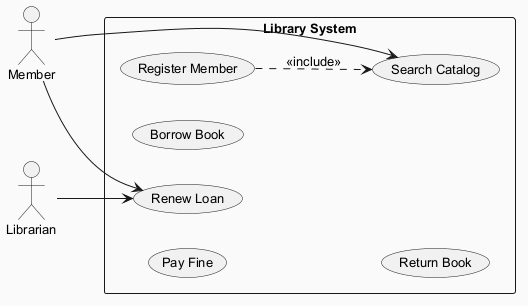

The diagram above was rendered by PlantUML. Its source (embedded in the PNG):
@startuml
skinparam backgroundColor #FAFAFA
skinparam classBackgroundColor #FFF3E0
skinparam classBorderColor #E65100
skinparam defaultFontSize 13
left to right direction
actor "Member" as Member
actor "Librarian" as Librarian
rectangle "Library System" {
  usecase "Pay Fine" as UC_PayFine
  usecase "Renew Loan" as UC_RenewLoan
  usecase "Borrow Book" as UC_BorrowBook
  usecase "Return Book" as UC_ReturnBook
  usecase "Search Catalog" as UC_SearchCatalog
  usecase "Register Member" as UC_RegisterMember
}
Member --> UC_RenewLoan
Member --> UC_SearchCatalog
Librarian --> UC_RenewLoan
UC_RegisterMember ..> UC_SearchCatalog : <<include>>
@enduml